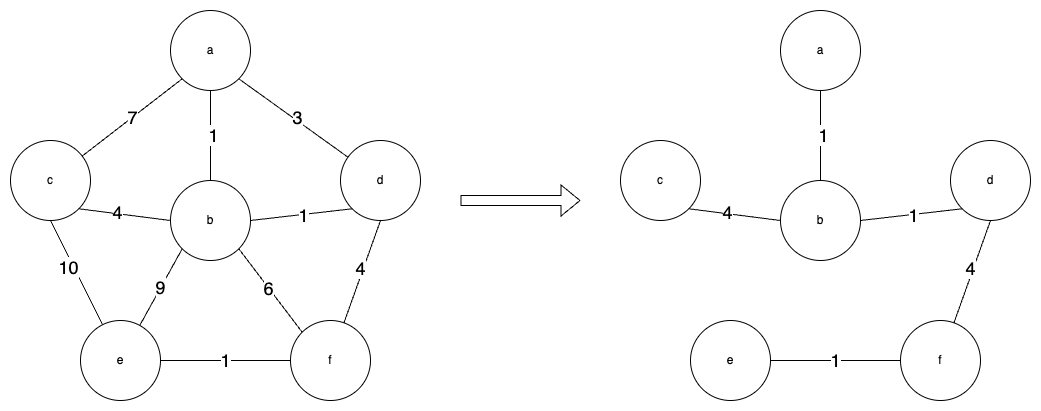

The diagram above was exported from draw.io. Its source (the exported page's mxGraphModel, read from the mxfile embedded in the PNG):
<mxGraphModel dx="1266" dy="667" grid="1" gridSize="10" guides="1" tooltips="1" connect="1" arrows="1" fold="1" page="1" pageScale="1" pageWidth="1169" pageHeight="827" math="0" shadow="0">
  <root>
    <mxCell id="0" />
    <mxCell id="1" parent="0" />
    <mxCell id="HqZst_7c68lLsJasskXC-1" value="a" style="ellipse;whiteSpace=wrap;html=1;aspect=fixed;" vertex="1" parent="1">
      <mxGeometry x="270" y="50" width="80" height="80" as="geometry" />
    </mxCell>
    <mxCell id="HqZst_7c68lLsJasskXC-2" value="c" style="ellipse;whiteSpace=wrap;html=1;aspect=fixed;" vertex="1" parent="1">
      <mxGeometry x="110" y="180" width="80" height="80" as="geometry" />
    </mxCell>
    <mxCell id="HqZst_7c68lLsJasskXC-3" value="b" style="ellipse;whiteSpace=wrap;html=1;aspect=fixed;" vertex="1" parent="1">
      <mxGeometry x="270" y="220" width="80" height="80" as="geometry" />
    </mxCell>
    <mxCell id="HqZst_7c68lLsJasskXC-4" value="d" style="ellipse;whiteSpace=wrap;html=1;aspect=fixed;" vertex="1" parent="1">
      <mxGeometry x="440" y="180" width="80" height="80" as="geometry" />
    </mxCell>
    <mxCell id="HqZst_7c68lLsJasskXC-5" value="f" style="ellipse;whiteSpace=wrap;html=1;aspect=fixed;" vertex="1" parent="1">
      <mxGeometry x="390" y="360" width="80" height="80" as="geometry" />
    </mxCell>
    <mxCell id="HqZst_7c68lLsJasskXC-6" value="e" style="ellipse;whiteSpace=wrap;html=1;aspect=fixed;" vertex="1" parent="1">
      <mxGeometry x="180" y="360" width="80" height="80" as="geometry" />
    </mxCell>
    <mxCell id="HqZst_7c68lLsJasskXC-11" value="" style="endArrow=none;html=1;rounded=0;exitX=1;exitY=1;exitDx=0;exitDy=0;" edge="1" parent="1" source="HqZst_7c68lLsJasskXC-1" target="HqZst_7c68lLsJasskXC-4">
      <mxGeometry width="50" height="50" relative="1" as="geometry">
        <mxPoint x="470" y="370" as="sourcePoint" />
        <mxPoint x="520" y="320" as="targetPoint" />
      </mxGeometry>
    </mxCell>
    <mxCell id="HqZst_7c68lLsJasskXC-21" value="&lt;font style=&quot;font-size: 18px;&quot;&gt;3&lt;/font&gt;" style="edgeLabel;html=1;align=center;verticalAlign=middle;resizable=0;points=[];" vertex="1" connectable="0" parent="HqZst_7c68lLsJasskXC-11">
      <mxGeometry x="0.0454" y="3" relative="1" as="geometry">
        <mxPoint as="offset" />
      </mxGeometry>
    </mxCell>
    <mxCell id="HqZst_7c68lLsJasskXC-12" value="" style="endArrow=none;html=1;rounded=0;" edge="1" parent="1" source="HqZst_7c68lLsJasskXC-1" target="HqZst_7c68lLsJasskXC-3">
      <mxGeometry width="50" height="50" relative="1" as="geometry">
        <mxPoint x="320" y="140" as="sourcePoint" />
        <mxPoint x="310" y="210" as="targetPoint" />
      </mxGeometry>
    </mxCell>
    <mxCell id="HqZst_7c68lLsJasskXC-22" value="&lt;font style=&quot;font-size: 18px;&quot;&gt;1&lt;/font&gt;" style="edgeLabel;html=1;align=center;verticalAlign=middle;resizable=0;points=[];" vertex="1" connectable="0" parent="HqZst_7c68lLsJasskXC-12">
      <mxGeometry x="-0.0222" y="2" relative="1" as="geometry">
        <mxPoint as="offset" />
      </mxGeometry>
    </mxCell>
    <mxCell id="HqZst_7c68lLsJasskXC-13" value="&lt;font style=&quot;font-size: 18px;&quot;&gt;7&lt;/font&gt;" style="endArrow=none;html=1;rounded=0;exitX=0;exitY=1;exitDx=0;exitDy=0;" edge="1" parent="1" source="HqZst_7c68lLsJasskXC-1" target="HqZst_7c68lLsJasskXC-2">
      <mxGeometry width="50" height="50" relative="1" as="geometry">
        <mxPoint x="330" y="150" as="sourcePoint" />
        <mxPoint x="465" y="221" as="targetPoint" />
      </mxGeometry>
    </mxCell>
    <mxCell id="HqZst_7c68lLsJasskXC-14" value="" style="endArrow=none;html=1;rounded=0;exitX=1;exitY=0.5;exitDx=0;exitDy=0;entryX=0;entryY=1;entryDx=0;entryDy=0;" edge="1" parent="1" source="HqZst_7c68lLsJasskXC-3" target="HqZst_7c68lLsJasskXC-4">
      <mxGeometry width="50" height="50" relative="1" as="geometry">
        <mxPoint x="470" y="370" as="sourcePoint" />
        <mxPoint x="520" y="320" as="targetPoint" />
      </mxGeometry>
    </mxCell>
    <mxCell id="HqZst_7c68lLsJasskXC-24" value="&lt;font style=&quot;font-size: 18px;&quot;&gt;1&lt;/font&gt;" style="edgeLabel;html=1;align=center;verticalAlign=middle;resizable=0;points=[];" vertex="1" connectable="0" parent="HqZst_7c68lLsJasskXC-14">
      <mxGeometry x="0.0408" y="-1" relative="1" as="geometry">
        <mxPoint as="offset" />
      </mxGeometry>
    </mxCell>
    <mxCell id="HqZst_7c68lLsJasskXC-15" value="" style="endArrow=none;html=1;rounded=0;exitX=1;exitY=1;exitDx=0;exitDy=0;entryX=0;entryY=0.5;entryDx=0;entryDy=0;" edge="1" parent="1" source="HqZst_7c68lLsJasskXC-2" target="HqZst_7c68lLsJasskXC-3">
      <mxGeometry width="50" height="50" relative="1" as="geometry">
        <mxPoint x="360" y="270" as="sourcePoint" />
        <mxPoint x="462" y="258" as="targetPoint" />
      </mxGeometry>
    </mxCell>
    <mxCell id="HqZst_7c68lLsJasskXC-23" value="&lt;font style=&quot;font-size: 18px;&quot;&gt;4&lt;/font&gt;" style="edgeLabel;html=1;align=center;verticalAlign=middle;resizable=0;points=[];" vertex="1" connectable="0" parent="HqZst_7c68lLsJasskXC-15">
      <mxGeometry x="-0.1819" y="2" relative="1" as="geometry">
        <mxPoint as="offset" />
      </mxGeometry>
    </mxCell>
    <mxCell id="HqZst_7c68lLsJasskXC-16" value="" style="endArrow=none;html=1;rounded=0;entryX=0;entryY=1;entryDx=0;entryDy=0;" edge="1" parent="1" source="HqZst_7c68lLsJasskXC-6" target="HqZst_7c68lLsJasskXC-3">
      <mxGeometry width="50" height="50" relative="1" as="geometry">
        <mxPoint x="188" y="258" as="sourcePoint" />
        <mxPoint x="280" y="270" as="targetPoint" />
      </mxGeometry>
    </mxCell>
    <mxCell id="HqZst_7c68lLsJasskXC-26" value="&lt;font style=&quot;font-size: 18px;&quot;&gt;9&lt;/font&gt;" style="edgeLabel;html=1;align=center;verticalAlign=middle;resizable=0;points=[];" vertex="1" connectable="0" parent="HqZst_7c68lLsJasskXC-16">
      <mxGeometry x="-0.0142" y="1" relative="1" as="geometry">
        <mxPoint as="offset" />
      </mxGeometry>
    </mxCell>
    <mxCell id="HqZst_7c68lLsJasskXC-17" value="" style="endArrow=none;html=1;rounded=0;entryX=1;entryY=1;entryDx=0;entryDy=0;exitX=0;exitY=0;exitDx=0;exitDy=0;" edge="1" parent="1" source="HqZst_7c68lLsJasskXC-5" target="HqZst_7c68lLsJasskXC-3">
      <mxGeometry width="50" height="50" relative="1" as="geometry">
        <mxPoint x="249" y="375" as="sourcePoint" />
        <mxPoint x="292" y="298" as="targetPoint" />
      </mxGeometry>
    </mxCell>
    <mxCell id="HqZst_7c68lLsJasskXC-28" value="&lt;font style=&quot;font-size: 18px;&quot;&gt;6&lt;/font&gt;" style="edgeLabel;html=1;align=center;verticalAlign=middle;resizable=0;points=[];" vertex="1" connectable="0" parent="HqZst_7c68lLsJasskXC-17">
      <mxGeometry x="0.0687" relative="1" as="geometry">
        <mxPoint as="offset" />
      </mxGeometry>
    </mxCell>
    <mxCell id="HqZst_7c68lLsJasskXC-18" value="" style="endArrow=none;html=1;rounded=0;entryX=0.5;entryY=1;entryDx=0;entryDy=0;" edge="1" parent="1" source="HqZst_7c68lLsJasskXC-6" target="HqZst_7c68lLsJasskXC-2">
      <mxGeometry width="50" height="50" relative="1" as="geometry">
        <mxPoint x="249" y="375" as="sourcePoint" />
        <mxPoint x="292" y="298" as="targetPoint" />
      </mxGeometry>
    </mxCell>
    <mxCell id="HqZst_7c68lLsJasskXC-27" value="&lt;font style=&quot;font-size: 18px;&quot;&gt;10&lt;/font&gt;" style="edgeLabel;html=1;align=center;verticalAlign=middle;resizable=0;points=[];" vertex="1" connectable="0" parent="HqZst_7c68lLsJasskXC-18">
      <mxGeometry x="0.1557" y="4" relative="1" as="geometry">
        <mxPoint x="-1" as="offset" />
      </mxGeometry>
    </mxCell>
    <mxCell id="HqZst_7c68lLsJasskXC-19" value="" style="endArrow=none;html=1;rounded=0;entryX=0.5;entryY=1;entryDx=0;entryDy=0;" edge="1" parent="1" source="HqZst_7c68lLsJasskXC-5" target="HqZst_7c68lLsJasskXC-4">
      <mxGeometry width="50" height="50" relative="1" as="geometry">
        <mxPoint x="412" y="382" as="sourcePoint" />
        <mxPoint x="348" y="298" as="targetPoint" />
      </mxGeometry>
    </mxCell>
    <mxCell id="HqZst_7c68lLsJasskXC-25" value="&lt;font style=&quot;font-size: 18px;&quot;&gt;4&lt;/font&gt;" style="edgeLabel;html=1;align=center;verticalAlign=middle;resizable=0;points=[];" vertex="1" connectable="0" parent="HqZst_7c68lLsJasskXC-19">
      <mxGeometry x="0.0442" y="3" relative="1" as="geometry">
        <mxPoint as="offset" />
      </mxGeometry>
    </mxCell>
    <mxCell id="HqZst_7c68lLsJasskXC-20" value="&lt;font style=&quot;font-size: 18px;&quot;&gt;1&lt;/font&gt;" style="endArrow=none;html=1;rounded=0;exitX=1;exitY=0.5;exitDx=0;exitDy=0;" edge="1" parent="1" source="HqZst_7c68lLsJasskXC-6" target="HqZst_7c68lLsJasskXC-5">
      <mxGeometry width="50" height="50" relative="1" as="geometry">
        <mxPoint x="470" y="370" as="sourcePoint" />
        <mxPoint x="520" y="320" as="targetPoint" />
      </mxGeometry>
    </mxCell>
    <mxCell id="HqZst_7c68lLsJasskXC-53" value="a" style="ellipse;whiteSpace=wrap;html=1;aspect=fixed;" vertex="1" parent="1">
      <mxGeometry x="880" y="50" width="80" height="80" as="geometry" />
    </mxCell>
    <mxCell id="HqZst_7c68lLsJasskXC-54" value="c" style="ellipse;whiteSpace=wrap;html=1;aspect=fixed;" vertex="1" parent="1">
      <mxGeometry x="720" y="180" width="80" height="80" as="geometry" />
    </mxCell>
    <mxCell id="HqZst_7c68lLsJasskXC-55" value="b" style="ellipse;whiteSpace=wrap;html=1;aspect=fixed;" vertex="1" parent="1">
      <mxGeometry x="880" y="220" width="80" height="80" as="geometry" />
    </mxCell>
    <mxCell id="HqZst_7c68lLsJasskXC-56" value="d" style="ellipse;whiteSpace=wrap;html=1;aspect=fixed;" vertex="1" parent="1">
      <mxGeometry x="1050" y="180" width="80" height="80" as="geometry" />
    </mxCell>
    <mxCell id="HqZst_7c68lLsJasskXC-57" value="f" style="ellipse;whiteSpace=wrap;html=1;aspect=fixed;" vertex="1" parent="1">
      <mxGeometry x="1000" y="360" width="80" height="80" as="geometry" />
    </mxCell>
    <mxCell id="HqZst_7c68lLsJasskXC-58" value="e" style="ellipse;whiteSpace=wrap;html=1;aspect=fixed;" vertex="1" parent="1">
      <mxGeometry x="790" y="360" width="80" height="80" as="geometry" />
    </mxCell>
    <mxCell id="HqZst_7c68lLsJasskXC-61" value="" style="endArrow=none;html=1;rounded=0;coloe=#ff0000;" edge="1" parent="1" source="HqZst_7c68lLsJasskXC-53" target="HqZst_7c68lLsJasskXC-55">
      <mxGeometry width="50" height="50" relative="1" as="geometry">
        <mxPoint x="930" y="140" as="sourcePoint" />
        <mxPoint x="920" y="210" as="targetPoint" />
      </mxGeometry>
    </mxCell>
    <mxCell id="HqZst_7c68lLsJasskXC-62" value="&lt;font style=&quot;font-size: 18px;&quot;&gt;1&lt;/font&gt;" style="edgeLabel;html=1;align=center;verticalAlign=middle;resizable=0;points=[];" vertex="1" connectable="0" parent="HqZst_7c68lLsJasskXC-61">
      <mxGeometry x="-0.0222" y="2" relative="1" as="geometry">
        <mxPoint as="offset" />
      </mxGeometry>
    </mxCell>
    <mxCell id="HqZst_7c68lLsJasskXC-64" value="" style="endArrow=none;html=1;rounded=0;exitX=1;exitY=0.5;exitDx=0;exitDy=0;entryX=0;entryY=1;entryDx=0;entryDy=0;" edge="1" parent="1" source="HqZst_7c68lLsJasskXC-55" target="HqZst_7c68lLsJasskXC-56">
      <mxGeometry width="50" height="50" relative="1" as="geometry">
        <mxPoint x="1080" y="370" as="sourcePoint" />
        <mxPoint x="1130" y="320" as="targetPoint" />
      </mxGeometry>
    </mxCell>
    <mxCell id="HqZst_7c68lLsJasskXC-65" value="&lt;font style=&quot;font-size: 18px;&quot;&gt;1&lt;/font&gt;" style="edgeLabel;html=1;align=center;verticalAlign=middle;resizable=0;points=[];" vertex="1" connectable="0" parent="HqZst_7c68lLsJasskXC-64">
      <mxGeometry x="0.0408" y="-1" relative="1" as="geometry">
        <mxPoint as="offset" />
      </mxGeometry>
    </mxCell>
    <mxCell id="HqZst_7c68lLsJasskXC-66" value="" style="endArrow=none;html=1;rounded=0;exitX=1;exitY=1;exitDx=0;exitDy=0;entryX=0;entryY=0.5;entryDx=0;entryDy=0;" edge="1" parent="1" source="HqZst_7c68lLsJasskXC-54" target="HqZst_7c68lLsJasskXC-55">
      <mxGeometry width="50" height="50" relative="1" as="geometry">
        <mxPoint x="970" y="270" as="sourcePoint" />
        <mxPoint x="1072" y="258" as="targetPoint" />
      </mxGeometry>
    </mxCell>
    <mxCell id="HqZst_7c68lLsJasskXC-67" value="&lt;font style=&quot;font-size: 18px;&quot;&gt;4&lt;/font&gt;" style="edgeLabel;html=1;align=center;verticalAlign=middle;resizable=0;points=[];" vertex="1" connectable="0" parent="HqZst_7c68lLsJasskXC-66">
      <mxGeometry x="-0.1819" y="2" relative="1" as="geometry">
        <mxPoint as="offset" />
      </mxGeometry>
    </mxCell>
    <mxCell id="HqZst_7c68lLsJasskXC-74" value="" style="endArrow=none;html=1;rounded=0;entryX=0.5;entryY=1;entryDx=0;entryDy=0;" edge="1" parent="1" source="HqZst_7c68lLsJasskXC-57" target="HqZst_7c68lLsJasskXC-56">
      <mxGeometry width="50" height="50" relative="1" as="geometry">
        <mxPoint x="1022" y="382" as="sourcePoint" />
        <mxPoint x="958" y="298" as="targetPoint" />
      </mxGeometry>
    </mxCell>
    <mxCell id="HqZst_7c68lLsJasskXC-75" value="&lt;font style=&quot;font-size: 18px;&quot;&gt;4&lt;/font&gt;" style="edgeLabel;html=1;align=center;verticalAlign=middle;resizable=0;points=[];" vertex="1" connectable="0" parent="HqZst_7c68lLsJasskXC-74">
      <mxGeometry x="0.0442" y="3" relative="1" as="geometry">
        <mxPoint as="offset" />
      </mxGeometry>
    </mxCell>
    <mxCell id="HqZst_7c68lLsJasskXC-76" value="&lt;font style=&quot;font-size: 18px;&quot;&gt;1&lt;/font&gt;" style="endArrow=none;html=1;rounded=0;exitX=1;exitY=0.5;exitDx=0;exitDy=0;" edge="1" parent="1" source="HqZst_7c68lLsJasskXC-58" target="HqZst_7c68lLsJasskXC-57">
      <mxGeometry width="50" height="50" relative="1" as="geometry">
        <mxPoint x="1080" y="370" as="sourcePoint" />
        <mxPoint x="1130" y="320" as="targetPoint" />
      </mxGeometry>
    </mxCell>
    <mxCell id="HqZst_7c68lLsJasskXC-77" value="" style="shape=flexArrow;endArrow=classic;html=1;rounded=0;" edge="1" parent="1">
      <mxGeometry width="50" height="50" relative="1" as="geometry">
        <mxPoint x="560" y="240" as="sourcePoint" />
        <mxPoint x="680" y="240" as="targetPoint" />
      </mxGeometry>
    </mxCell>
  </root>
</mxGraphModel>